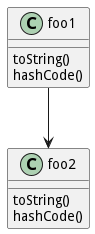

The diagram above was rendered by PlantUML. Its source (embedded in the PNG):
@startuml
!procedure $msg($source, $destination)
$source --> $destination
!endprocedure

!procedure $init_class($name)
class $name {
	$addCommonMethod()
}
!endprocedure


!procedure $addCommonMethod()
toString()
hashCode()
!endprocedure


$init_class("foo1")
$init_class("foo2")
$msg("foo1", "foo2")
@enduml